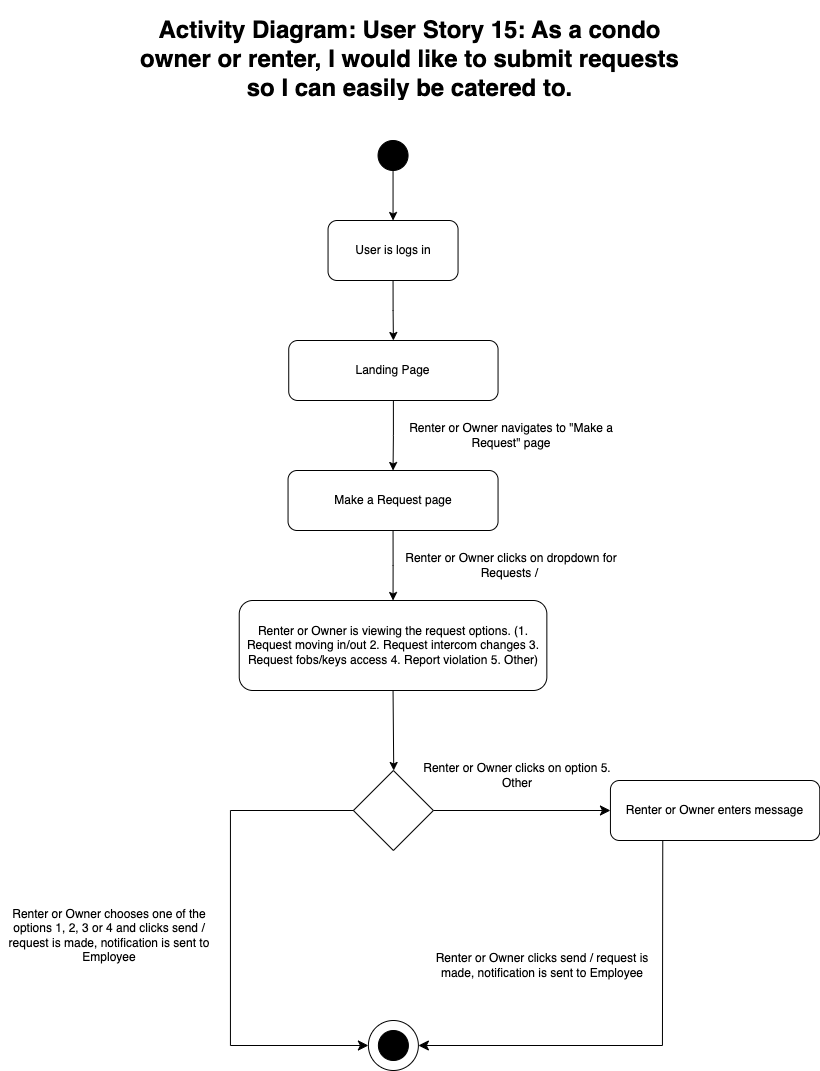

The diagram above was exported from draw.io. Its source (the exported page's mxGraphModel, read from the mxfile embedded in the PNG):
<mxGraphModel dx="954" dy="2840" grid="1" gridSize="10" guides="1" tooltips="1" connect="1" arrows="1" fold="1" page="1" pageScale="1" pageWidth="850" pageHeight="1100" math="0" shadow="0">
  <root>
    <mxCell id="0" />
    <mxCell id="1" parent="0" />
    <mxCell id="wTlZ3eUQshVh2IWzo0OV-1" value="&lt;h1&gt;Activity Diagram: User Story 15: As a condo owner or renter, I would like to submit requests so I can easily be catered to.&lt;/h1&gt;" style="text;html=1;spacing=5;spacingTop=-20;whiteSpace=wrap;overflow=hidden;rounded=0;align=center;" parent="1" vertex="1">
      <mxGeometry x="123.89999999999999" y="-2150" width="577.4" height="90" as="geometry" />
    </mxCell>
    <mxCell id="1b7_AjrxkPDciJfwQnEa-2" value="" style="ellipse;whiteSpace=wrap;html=1;aspect=fixed;fillColor=#000000;" parent="1" vertex="1">
      <mxGeometry x="380.55000000000007" y="-2020" width="30" height="30" as="geometry" />
    </mxCell>
    <mxCell id="1b7_AjrxkPDciJfwQnEa-3" style="edgeStyle=orthogonalEdgeStyle;rounded=0;orthogonalLoop=1;jettySize=auto;html=1;exitX=0.5;exitY=1;exitDx=0;exitDy=0;entryX=0.5;entryY=0;entryDx=0;entryDy=0;" parent="1" source="1b7_AjrxkPDciJfwQnEa-4" target="1b7_AjrxkPDciJfwQnEa-6" edge="1">
      <mxGeometry relative="1" as="geometry" />
    </mxCell>
    <mxCell id="1b7_AjrxkPDciJfwQnEa-4" value="Make a Request page" style="rounded=1;whiteSpace=wrap;html=1;" parent="1" vertex="1">
      <mxGeometry x="290.54999999999995" y="-1690" width="210" height="60" as="geometry" />
    </mxCell>
    <mxCell id="1b7_AjrxkPDciJfwQnEa-5" style="rounded=0;orthogonalLoop=1;jettySize=auto;html=1;exitX=0.5;exitY=1;exitDx=0;exitDy=0;entryX=0.5;entryY=0;entryDx=0;entryDy=0;" parent="1" source="1b7_AjrxkPDciJfwQnEa-6" edge="1">
      <mxGeometry relative="1" as="geometry">
        <mxPoint x="396.22999999999996" y="-1390" as="targetPoint" />
      </mxGeometry>
    </mxCell>
    <mxCell id="1b7_AjrxkPDciJfwQnEa-6" value="Renter or Owner is viewing the request options. (1. Request moving in/out 2. Request intercom changes 3. Request fobs/keys access 4. Report violation 5. Other)" style="rounded=1;whiteSpace=wrap;html=1;" parent="1" vertex="1">
      <mxGeometry x="241.74" y="-1560" width="307.61" height="90" as="geometry" />
    </mxCell>
    <mxCell id="1b7_AjrxkPDciJfwQnEa-7" value="" style="ellipse;whiteSpace=wrap;html=1;aspect=fixed;fillColor=default;fillStyle=dashed;" parent="1" vertex="1">
      <mxGeometry x="370.89" y="-1140" width="50" height="50" as="geometry" />
    </mxCell>
    <mxCell id="1b7_AjrxkPDciJfwQnEa-8" value="" style="ellipse;whiteSpace=wrap;html=1;aspect=fixed;fillColor=#000000;" parent="1" vertex="1">
      <mxGeometry x="380.89000000000004" y="-1130" width="30" height="30" as="geometry" />
    </mxCell>
    <mxCell id="1b7_AjrxkPDciJfwQnEa-9" style="edgeStyle=orthogonalEdgeStyle;rounded=0;orthogonalLoop=1;jettySize=auto;html=1;exitX=0.5;exitY=1;exitDx=0;exitDy=0;entryX=0.5;entryY=0;entryDx=0;entryDy=0;" parent="1" source="1b7_AjrxkPDciJfwQnEa-10" target="1b7_AjrxkPDciJfwQnEa-4" edge="1">
      <mxGeometry relative="1" as="geometry" />
    </mxCell>
    <mxCell id="1b7_AjrxkPDciJfwQnEa-10" value="Landing Page" style="rounded=1;whiteSpace=wrap;html=1;" parent="1" vertex="1">
      <mxGeometry x="291.22999999999996" y="-1820" width="209.32" height="60" as="geometry" />
    </mxCell>
    <mxCell id="1b7_AjrxkPDciJfwQnEa-11" value="Renter or Owner navigates to &quot;Make a Request&quot; page" style="text;html=1;strokeColor=none;fillColor=none;align=center;verticalAlign=middle;whiteSpace=wrap;rounded=0;" parent="1" vertex="1">
      <mxGeometry x="404.73999999999995" y="-1740" width="218.2" height="30" as="geometry" />
    </mxCell>
    <mxCell id="1b7_AjrxkPDciJfwQnEa-12" value="Renter or Owner clicks on dropdown for Requests /&amp;nbsp;" style="text;html=1;strokeColor=none;fillColor=none;align=center;verticalAlign=middle;whiteSpace=wrap;rounded=0;" parent="1" vertex="1">
      <mxGeometry x="404.73999999999995" y="-1610" width="218.2" height="30" as="geometry" />
    </mxCell>
    <mxCell id="WXhm9wqAjnwfQdaG0j4W-1" value="" style="rhombus;whiteSpace=wrap;html=1;" parent="1" vertex="1">
      <mxGeometry x="355.89" y="-1390" width="80" height="80" as="geometry" />
    </mxCell>
    <mxCell id="WXhm9wqAjnwfQdaG0j4W-2" value="" style="endArrow=classic;html=1;rounded=0;fontSize=12;startSize=8;endSize=8;exitX=1;exitY=0.5;exitDx=0;exitDy=0;" parent="1" source="WXhm9wqAjnwfQdaG0j4W-1" edge="1">
      <mxGeometry width="50" height="50" relative="1" as="geometry">
        <mxPoint x="452.94" y="-1470" as="sourcePoint" />
        <mxPoint x="612.94" y="-1350" as="targetPoint" />
      </mxGeometry>
    </mxCell>
    <mxCell id="WXhm9wqAjnwfQdaG0j4W-3" value="" style="endArrow=classic;html=1;rounded=0;fontSize=12;startSize=8;endSize=8;exitX=0;exitY=0.5;exitDx=0;exitDy=0;entryX=0;entryY=0.5;entryDx=0;entryDy=0;" parent="1" source="WXhm9wqAjnwfQdaG0j4W-1" target="1b7_AjrxkPDciJfwQnEa-7" edge="1">
      <mxGeometry width="50" height="50" relative="1" as="geometry">
        <mxPoint x="445.94" y="-1340" as="sourcePoint" />
        <mxPoint x="222.94" y="-1290" as="targetPoint" />
        <Array as="points">
          <mxPoint x="232.94" y="-1350" />
          <mxPoint x="232.94" y="-1115" />
        </Array>
      </mxGeometry>
    </mxCell>
    <mxCell id="WXhm9wqAjnwfQdaG0j4W-4" value="Renter or Owner enters message" style="rounded=1;whiteSpace=wrap;html=1;" parent="1" vertex="1">
      <mxGeometry x="612.94" y="-1380" width="209.32" height="60" as="geometry" />
    </mxCell>
    <mxCell id="WXhm9wqAjnwfQdaG0j4W-6" value="Renter or Owner clicks on option 5. Other" style="text;html=1;strokeColor=none;fillColor=none;align=center;verticalAlign=middle;whiteSpace=wrap;rounded=0;" parent="1" vertex="1">
      <mxGeometry x="410.88999999999993" y="-1400" width="218.2" height="30" as="geometry" />
    </mxCell>
    <mxCell id="WXhm9wqAjnwfQdaG0j4W-7" value="Renter or Owner chooses one of the options 1, 2, 3 or 4 and clicks send / request is made, notification is sent to Employee" style="text;html=1;strokeColor=none;fillColor=none;align=center;verticalAlign=middle;whiteSpace=wrap;rounded=0;" parent="1" vertex="1">
      <mxGeometry x="2.9399999999999444" y="-1240" width="218.2" height="30" as="geometry" />
    </mxCell>
    <mxCell id="WXhm9wqAjnwfQdaG0j4W-8" value="" style="endArrow=classic;html=1;rounded=0;fontSize=12;startSize=8;endSize=8;exitX=0.25;exitY=1;exitDx=0;exitDy=0;entryX=1;entryY=0.5;entryDx=0;entryDy=0;" parent="1" source="WXhm9wqAjnwfQdaG0j4W-4" target="1b7_AjrxkPDciJfwQnEa-7" edge="1">
      <mxGeometry width="50" height="50" relative="1" as="geometry">
        <mxPoint x="365.94" y="-1340" as="sourcePoint" />
        <mxPoint x="405.94" y="-1130" as="targetPoint" />
        <Array as="points">
          <mxPoint x="664.94" y="-1115" />
        </Array>
      </mxGeometry>
    </mxCell>
    <mxCell id="WXhm9wqAjnwfQdaG0j4W-9" value="Renter or Owner clicks send / request is made, notification is sent to Employee" style="text;html=1;strokeColor=none;fillColor=none;align=center;verticalAlign=middle;whiteSpace=wrap;rounded=0;" parent="1" vertex="1">
      <mxGeometry x="435.89" y="-1210" width="218.2" height="30" as="geometry" />
    </mxCell>
    <mxCell id="r3CEj7-aNguGXKVzsXUi-1" value="User is logs in" style="rounded=1;whiteSpace=wrap;html=1;" vertex="1" parent="1">
      <mxGeometry x="330.55" y="-1940" width="130" height="60" as="geometry" />
    </mxCell>
    <mxCell id="r3CEj7-aNguGXKVzsXUi-2" style="edgeStyle=orthogonalEdgeStyle;rounded=0;orthogonalLoop=1;jettySize=auto;html=1;exitX=0.5;exitY=1;exitDx=0;exitDy=0;entryX=0.5;entryY=0;entryDx=0;entryDy=0;" edge="1" parent="1" source="1b7_AjrxkPDciJfwQnEa-2" target="r3CEj7-aNguGXKVzsXUi-1">
      <mxGeometry relative="1" as="geometry">
        <mxPoint x="406" y="-1750" as="sourcePoint" />
        <mxPoint x="406" y="-1680" as="targetPoint" />
      </mxGeometry>
    </mxCell>
    <mxCell id="r3CEj7-aNguGXKVzsXUi-3" style="edgeStyle=orthogonalEdgeStyle;rounded=0;orthogonalLoop=1;jettySize=auto;html=1;exitX=0.5;exitY=1;exitDx=0;exitDy=0;entryX=0.5;entryY=0;entryDx=0;entryDy=0;" edge="1" parent="1" source="r3CEj7-aNguGXKVzsXUi-1" target="1b7_AjrxkPDciJfwQnEa-10">
      <mxGeometry relative="1" as="geometry">
        <mxPoint x="406" y="-1980" as="sourcePoint" />
        <mxPoint x="406" y="-1930" as="targetPoint" />
      </mxGeometry>
    </mxCell>
  </root>
</mxGraphModel>